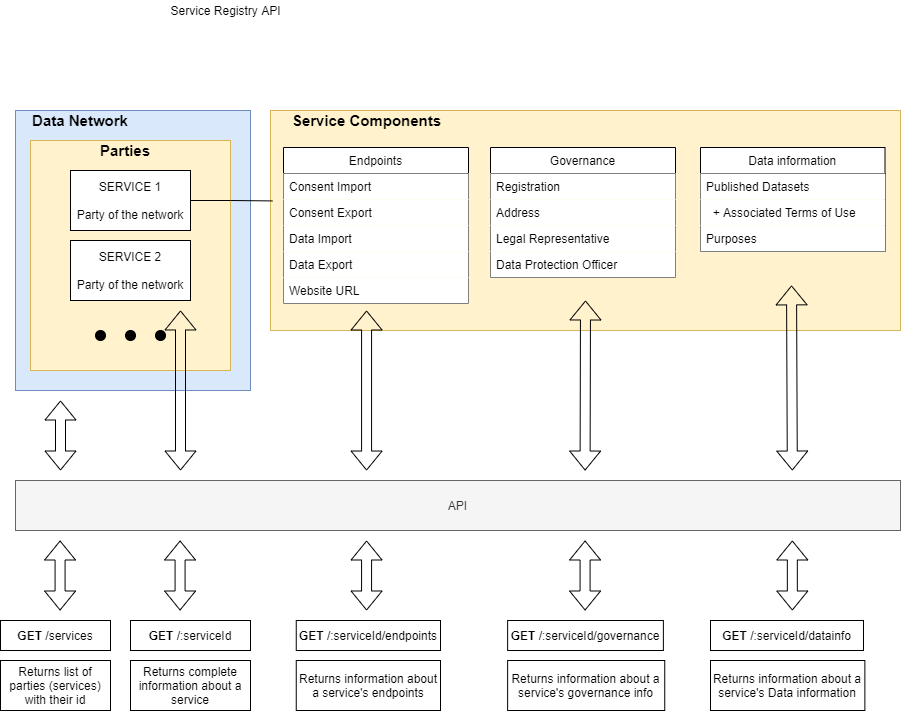

The diagram above was exported from draw.io. Its source (the exported page's mxGraphModel, read from the mxfile embedded in the PNG):
<mxGraphModel dx="1422" dy="737" grid="1" gridSize="10" guides="1" tooltips="1" connect="1" arrows="1" fold="1" page="1" pageScale="1" pageWidth="850" pageHeight="1100" math="0" shadow="0">
  <root>
    <mxCell id="0" />
    <mxCell id="1" parent="0" />
    <mxCell id="PMthtKGmymJnPdU3PjTH-40" value="" style="rounded=0;whiteSpace=wrap;html=1;fillColor=#fff2cc;strokeColor=#d6b656;" parent="1" vertex="1">
      <mxGeometry x="470" y="120" width="630" height="220" as="geometry" />
    </mxCell>
    <mxCell id="PMthtKGmymJnPdU3PjTH-37" value="" style="rounded=0;whiteSpace=wrap;html=1;fillColor=#dae8fc;strokeColor=#6c8ebf;" parent="1" vertex="1">
      <mxGeometry x="215" y="120" width="235" height="280" as="geometry" />
    </mxCell>
    <mxCell id="PMthtKGmymJnPdU3PjTH-35" value="" style="rounded=0;whiteSpace=wrap;html=1;fillColor=#fff2cc;strokeColor=#d6b656;" parent="1" vertex="1">
      <mxGeometry x="230" y="150" width="200" height="230" as="geometry" />
    </mxCell>
    <mxCell id="PMthtKGmymJnPdU3PjTH-1" value="Service Registry API" style="text;html=1;strokeColor=none;fillColor=none;align=center;verticalAlign=middle;whiteSpace=wrap;rounded=0;" parent="1" vertex="1">
      <mxGeometry x="368" y="10" width="115" height="20" as="geometry" />
    </mxCell>
    <mxCell id="PMthtKGmymJnPdU3PjTH-42" style="edgeStyle=orthogonalEdgeStyle;rounded=0;orthogonalLoop=1;jettySize=auto;html=1;exitX=1;exitY=0.5;exitDx=0;exitDy=0;entryX=0.003;entryY=0.411;entryDx=0;entryDy=0;entryPerimeter=0;endArrow=none;endFill=0;" parent="1" source="PMthtKGmymJnPdU3PjTH-3" target="PMthtKGmymJnPdU3PjTH-40" edge="1">
      <mxGeometry relative="1" as="geometry" />
    </mxCell>
    <mxCell id="PMthtKGmymJnPdU3PjTH-3" value="SERVICE 1&lt;br&gt;&lt;br&gt;Party of the network" style="rounded=0;whiteSpace=wrap;html=1;" parent="1" vertex="1">
      <mxGeometry x="270" y="180" width="120" height="60" as="geometry" />
    </mxCell>
    <mxCell id="PMthtKGmymJnPdU3PjTH-5" value="Endpoints" style="swimlane;fontStyle=0;childLayout=stackLayout;horizontal=1;startSize=26;horizontalStack=0;resizeParent=1;resizeParentMax=0;resizeLast=0;collapsible=1;marginBottom=0;" parent="1" vertex="1">
      <mxGeometry x="483" y="157" width="185" height="156" as="geometry" />
    </mxCell>
    <mxCell id="PMthtKGmymJnPdU3PjTH-6" value="Consent Import" style="text;strokeColor=none;align=left;verticalAlign=top;spacingLeft=4;spacingRight=4;overflow=hidden;rotatable=0;points=[[0,0.5],[1,0.5]];portConstraint=eastwest;fillColor=#ffffff;" parent="PMthtKGmymJnPdU3PjTH-5" vertex="1">
      <mxGeometry y="26" width="185" height="26" as="geometry" />
    </mxCell>
    <mxCell id="PMthtKGmymJnPdU3PjTH-7" value="Consent Export" style="text;strokeColor=none;align=left;verticalAlign=top;spacingLeft=4;spacingRight=4;overflow=hidden;rotatable=0;points=[[0,0.5],[1,0.5]];portConstraint=eastwest;fillColor=#ffffff;" parent="PMthtKGmymJnPdU3PjTH-5" vertex="1">
      <mxGeometry y="52" width="185" height="26" as="geometry" />
    </mxCell>
    <mxCell id="PMthtKGmymJnPdU3PjTH-8" value="Data Import" style="text;strokeColor=none;align=left;verticalAlign=top;spacingLeft=4;spacingRight=4;overflow=hidden;rotatable=0;points=[[0,0.5],[1,0.5]];portConstraint=eastwest;fillColor=#ffffff;" parent="PMthtKGmymJnPdU3PjTH-5" vertex="1">
      <mxGeometry y="78" width="185" height="26" as="geometry" />
    </mxCell>
    <mxCell id="PMthtKGmymJnPdU3PjTH-9" value="Data Export" style="text;strokeColor=none;align=left;verticalAlign=top;spacingLeft=4;spacingRight=4;overflow=hidden;rotatable=0;points=[[0,0.5],[1,0.5]];portConstraint=eastwest;fillColor=#ffffff;" parent="PMthtKGmymJnPdU3PjTH-5" vertex="1">
      <mxGeometry y="104" width="185" height="26" as="geometry" />
    </mxCell>
    <mxCell id="PMthtKGmymJnPdU3PjTH-17" value="Website URL" style="text;strokeColor=none;align=left;verticalAlign=top;spacingLeft=4;spacingRight=4;overflow=hidden;rotatable=0;points=[[0,0.5],[1,0.5]];portConstraint=eastwest;fillColor=#ffffff;" parent="PMthtKGmymJnPdU3PjTH-5" vertex="1">
      <mxGeometry y="130" width="185" height="26" as="geometry" />
    </mxCell>
    <mxCell id="PMthtKGmymJnPdU3PjTH-10" value="Governance" style="swimlane;fontStyle=0;childLayout=stackLayout;horizontal=1;startSize=26;horizontalStack=0;resizeParent=1;resizeParentMax=0;resizeLast=0;collapsible=1;marginBottom=0;" parent="1" vertex="1">
      <mxGeometry x="690" y="157" width="185" height="130" as="geometry" />
    </mxCell>
    <mxCell id="PMthtKGmymJnPdU3PjTH-11" value="Registration" style="text;strokeColor=none;align=left;verticalAlign=top;spacingLeft=4;spacingRight=4;overflow=hidden;rotatable=0;points=[[0,0.5],[1,0.5]];portConstraint=eastwest;fillColor=#ffffff;" parent="PMthtKGmymJnPdU3PjTH-10" vertex="1">
      <mxGeometry y="26" width="185" height="26" as="geometry" />
    </mxCell>
    <mxCell id="PMthtKGmymJnPdU3PjTH-12" value="Address" style="text;strokeColor=none;align=left;verticalAlign=top;spacingLeft=4;spacingRight=4;overflow=hidden;rotatable=0;points=[[0,0.5],[1,0.5]];portConstraint=eastwest;fillColor=#ffffff;" parent="PMthtKGmymJnPdU3PjTH-10" vertex="1">
      <mxGeometry y="52" width="185" height="26" as="geometry" />
    </mxCell>
    <mxCell id="PMthtKGmymJnPdU3PjTH-13" value="Legal Representative" style="text;strokeColor=none;align=left;verticalAlign=top;spacingLeft=4;spacingRight=4;overflow=hidden;rotatable=0;points=[[0,0.5],[1,0.5]];portConstraint=eastwest;fillColor=#ffffff;" parent="PMthtKGmymJnPdU3PjTH-10" vertex="1">
      <mxGeometry y="78" width="185" height="26" as="geometry" />
    </mxCell>
    <mxCell id="PMthtKGmymJnPdU3PjTH-14" value="Data Protection Officer" style="text;strokeColor=none;align=left;verticalAlign=top;spacingLeft=4;spacingRight=4;overflow=hidden;rotatable=0;points=[[0,0.5],[1,0.5]];portConstraint=eastwest;fillColor=#ffffff;" parent="PMthtKGmymJnPdU3PjTH-10" vertex="1">
      <mxGeometry y="104" width="185" height="26" as="geometry" />
    </mxCell>
    <mxCell id="PMthtKGmymJnPdU3PjTH-18" value="Data information" style="swimlane;fontStyle=0;childLayout=stackLayout;horizontal=1;startSize=26;horizontalStack=0;resizeParent=1;resizeParentMax=0;resizeLast=0;collapsible=1;marginBottom=0;" parent="1" vertex="1">
      <mxGeometry x="900" y="157" width="184.5" height="104" as="geometry" />
    </mxCell>
    <mxCell id="PMthtKGmymJnPdU3PjTH-20" value="Published Datasets" style="text;strokeColor=none;align=left;verticalAlign=top;spacingLeft=4;spacingRight=4;overflow=hidden;rotatable=0;points=[[0,0.5],[1,0.5]];portConstraint=eastwest;fillColor=#ffffff;" parent="PMthtKGmymJnPdU3PjTH-18" vertex="1">
      <mxGeometry y="26" width="184.5" height="26" as="geometry" />
    </mxCell>
    <mxCell id="PMthtKGmymJnPdU3PjTH-22" value="  + Associated Terms of Use" style="text;strokeColor=none;align=left;verticalAlign=top;spacingLeft=4;spacingRight=4;overflow=hidden;rotatable=0;points=[[0,0.5],[1,0.5]];portConstraint=eastwest;fillColor=#ffffff;" parent="PMthtKGmymJnPdU3PjTH-18" vertex="1">
      <mxGeometry y="52" width="184.5" height="26" as="geometry" />
    </mxCell>
    <mxCell id="PMthtKGmymJnPdU3PjTH-33" value="Purposes" style="text;strokeColor=none;align=left;verticalAlign=top;spacingLeft=4;spacingRight=4;overflow=hidden;rotatable=0;points=[[0,0.5],[1,0.5]];portConstraint=eastwest;fillColor=#ffffff;" parent="PMthtKGmymJnPdU3PjTH-18" vertex="1">
      <mxGeometry y="78" width="184.5" height="26" as="geometry" />
    </mxCell>
    <mxCell id="PMthtKGmymJnPdU3PjTH-25" value="SERVICE 2&lt;br&gt;&lt;br&gt;Party of the network" style="rounded=0;whiteSpace=wrap;html=1;" parent="1" vertex="1">
      <mxGeometry x="270" y="250" width="120" height="60" as="geometry" />
    </mxCell>
    <mxCell id="PMthtKGmymJnPdU3PjTH-27" value="" style="ellipse;whiteSpace=wrap;html=1;fillColor=#000000;" parent="1" vertex="1">
      <mxGeometry x="295" y="340" width="10" height="10" as="geometry" />
    </mxCell>
    <mxCell id="PMthtKGmymJnPdU3PjTH-28" value="" style="ellipse;whiteSpace=wrap;html=1;fillColor=#000000;" parent="1" vertex="1">
      <mxGeometry x="325" y="340" width="10" height="10" as="geometry" />
    </mxCell>
    <mxCell id="PMthtKGmymJnPdU3PjTH-29" value="" style="ellipse;whiteSpace=wrap;html=1;fillColor=#000000;" parent="1" vertex="1">
      <mxGeometry x="355" y="340" width="10" height="10" as="geometry" />
    </mxCell>
    <mxCell id="PMthtKGmymJnPdU3PjTH-34" value="API" style="rounded=0;whiteSpace=wrap;html=1;fillColor=#f5f5f5;strokeColor=#666666;fontColor=#333333;" parent="1" vertex="1">
      <mxGeometry x="215" y="490" width="885" height="50" as="geometry" />
    </mxCell>
    <mxCell id="PMthtKGmymJnPdU3PjTH-36" value="&lt;font style=&quot;font-size: 15px&quot;&gt;&lt;b&gt;Parties&lt;/b&gt;&lt;/font&gt;" style="text;html=1;strokeColor=none;fillColor=none;align=center;verticalAlign=middle;whiteSpace=wrap;rounded=0;" parent="1" vertex="1">
      <mxGeometry x="305" y="150" width="40" height="20" as="geometry" />
    </mxCell>
    <mxCell id="PMthtKGmymJnPdU3PjTH-38" value="&lt;font style=&quot;font-size: 15px&quot;&gt;&lt;b&gt;Data Network&lt;/b&gt;&lt;/font&gt;" style="text;html=1;strokeColor=none;fillColor=none;align=center;verticalAlign=middle;whiteSpace=wrap;rounded=0;" parent="1" vertex="1">
      <mxGeometry x="230" y="120" width="100" height="20" as="geometry" />
    </mxCell>
    <mxCell id="PMthtKGmymJnPdU3PjTH-41" value="&lt;font style=&quot;font-size: 15px&quot;&gt;&lt;b&gt;Service Components&lt;/b&gt;&lt;/font&gt;" style="text;html=1;strokeColor=none;fillColor=none;align=center;verticalAlign=middle;whiteSpace=wrap;rounded=0;" parent="1" vertex="1">
      <mxGeometry x="483" y="120" width="167" height="20" as="geometry" />
    </mxCell>
    <mxCell id="PMthtKGmymJnPdU3PjTH-43" value="" style="shape=flexArrow;endArrow=classic;startArrow=classic;html=1;" parent="1" edge="1">
      <mxGeometry width="100" height="100" relative="1" as="geometry">
        <mxPoint x="260" y="480" as="sourcePoint" />
        <mxPoint x="260" y="410" as="targetPoint" />
      </mxGeometry>
    </mxCell>
    <mxCell id="PMthtKGmymJnPdU3PjTH-48" value="&lt;b&gt;GET &lt;/b&gt;/services" style="rounded=0;whiteSpace=wrap;html=1;fillColor=#ffffff;" parent="1" vertex="1">
      <mxGeometry x="200" y="630" width="110" height="30" as="geometry" />
    </mxCell>
    <mxCell id="PMthtKGmymJnPdU3PjTH-50" value="" style="shape=flexArrow;endArrow=classic;startArrow=classic;html=1;entryX=0.75;entryY=0.739;entryDx=0;entryDy=0;entryPerimeter=0;" parent="1" target="PMthtKGmymJnPdU3PjTH-35" edge="1">
      <mxGeometry width="100" height="100" relative="1" as="geometry">
        <mxPoint x="380" y="480" as="sourcePoint" />
        <mxPoint x="380" y="410" as="targetPoint" />
      </mxGeometry>
    </mxCell>
    <mxCell id="PMthtKGmymJnPdU3PjTH-51" value="&lt;b&gt;GET &lt;/b&gt;/:serviceId" style="rounded=0;whiteSpace=wrap;html=1;fillColor=#ffffff;" parent="1" vertex="1">
      <mxGeometry x="330" y="630" width="120" height="30" as="geometry" />
    </mxCell>
    <mxCell id="PMthtKGmymJnPdU3PjTH-53" value="" style="shape=flexArrow;endArrow=classic;startArrow=classic;html=1;" parent="1" edge="1">
      <mxGeometry width="100" height="100" relative="1" as="geometry">
        <mxPoint x="259.58" y="620" as="sourcePoint" />
        <mxPoint x="259.58" y="550" as="targetPoint" />
      </mxGeometry>
    </mxCell>
    <mxCell id="PMthtKGmymJnPdU3PjTH-54" value="" style="shape=flexArrow;endArrow=classic;startArrow=classic;html=1;" parent="1" edge="1">
      <mxGeometry width="100" height="100" relative="1" as="geometry">
        <mxPoint x="379.5799999999999" y="620" as="sourcePoint" />
        <mxPoint x="379.5799999999999" y="550" as="targetPoint" />
      </mxGeometry>
    </mxCell>
    <mxCell id="PMthtKGmymJnPdU3PjTH-55" value="" style="shape=flexArrow;endArrow=classic;startArrow=classic;html=1;" parent="1" edge="1">
      <mxGeometry width="100" height="100" relative="1" as="geometry">
        <mxPoint x="566.0799999999999" y="620" as="sourcePoint" />
        <mxPoint x="566.0799999999999" y="550" as="targetPoint" />
      </mxGeometry>
    </mxCell>
    <mxCell id="PMthtKGmymJnPdU3PjTH-56" value="&lt;b&gt;GET &lt;/b&gt;/:serviceId/endpoints" style="rounded=0;whiteSpace=wrap;html=1;fillColor=#ffffff;" parent="1" vertex="1">
      <mxGeometry x="495.75" y="630" width="144.25" height="30" as="geometry" />
    </mxCell>
    <mxCell id="PMthtKGmymJnPdU3PjTH-57" value="" style="shape=flexArrow;endArrow=classic;startArrow=classic;html=1;" parent="1" edge="1">
      <mxGeometry width="100" height="100" relative="1" as="geometry">
        <mxPoint x="566.08" y="480.03" as="sourcePoint" />
        <mxPoint x="566.08" y="320" as="targetPoint" />
      </mxGeometry>
    </mxCell>
    <mxCell id="PMthtKGmymJnPdU3PjTH-58" value="" style="shape=flexArrow;endArrow=classic;startArrow=classic;html=1;" parent="1" edge="1">
      <mxGeometry width="100" height="100" relative="1" as="geometry">
        <mxPoint x="784.5799999999999" y="480.03" as="sourcePoint" />
        <mxPoint x="785" y="310" as="targetPoint" />
      </mxGeometry>
    </mxCell>
    <mxCell id="PMthtKGmymJnPdU3PjTH-59" value="" style="shape=flexArrow;endArrow=classic;startArrow=classic;html=1;entryX=0.827;entryY=0.795;entryDx=0;entryDy=0;entryPerimeter=0;" parent="1" target="PMthtKGmymJnPdU3PjTH-40" edge="1">
      <mxGeometry width="100" height="100" relative="1" as="geometry">
        <mxPoint x="991.8299999999997" y="480.03" as="sourcePoint" />
        <mxPoint x="991.8299999999997" y="319.9999999999999" as="targetPoint" />
      </mxGeometry>
    </mxCell>
    <mxCell id="PMthtKGmymJnPdU3PjTH-60" value="&lt;b&gt;GET &lt;/b&gt;/:serviceId/governance" style="rounded=0;whiteSpace=wrap;html=1;fillColor=#ffffff;" parent="1" vertex="1">
      <mxGeometry x="707.13" y="630" width="155.75" height="30" as="geometry" />
    </mxCell>
    <mxCell id="PMthtKGmymJnPdU3PjTH-61" value="&lt;b&gt;GET &lt;/b&gt;/:serviceId/datainfo" style="rounded=0;whiteSpace=wrap;html=1;fillColor=#ffffff;" parent="1" vertex="1">
      <mxGeometry x="910" y="630" width="153" height="30" as="geometry" />
    </mxCell>
    <mxCell id="PMthtKGmymJnPdU3PjTH-62" value="" style="shape=flexArrow;endArrow=classic;startArrow=classic;html=1;" parent="1" edge="1">
      <mxGeometry width="100" height="100" relative="1" as="geometry">
        <mxPoint x="784.5799999999999" y="620" as="sourcePoint" />
        <mxPoint x="784.5799999999999" y="550" as="targetPoint" />
      </mxGeometry>
    </mxCell>
    <mxCell id="PMthtKGmymJnPdU3PjTH-63" value="" style="shape=flexArrow;endArrow=classic;startArrow=classic;html=1;" parent="1" edge="1">
      <mxGeometry width="100" height="100" relative="1" as="geometry">
        <mxPoint x="991.8299999999997" y="620" as="sourcePoint" />
        <mxPoint x="991.8299999999997" y="550" as="targetPoint" />
      </mxGeometry>
    </mxCell>
    <mxCell id="PMthtKGmymJnPdU3PjTH-65" value="&lt;span&gt;Returns list of parties (services) with their id&lt;/span&gt;" style="rounded=0;whiteSpace=wrap;html=1;fillColor=#ffffff;" parent="1" vertex="1">
      <mxGeometry x="200" y="670" width="110" height="50" as="geometry" />
    </mxCell>
    <mxCell id="PMthtKGmymJnPdU3PjTH-66" value="&lt;span&gt;Returns complete information about a service&lt;/span&gt;" style="rounded=0;whiteSpace=wrap;html=1;fillColor=#ffffff;" parent="1" vertex="1">
      <mxGeometry x="330" y="670" width="120" height="50" as="geometry" />
    </mxCell>
    <mxCell id="PMthtKGmymJnPdU3PjTH-67" value="&lt;span&gt;Returns information about a service's endpoints&lt;/span&gt;" style="rounded=0;whiteSpace=wrap;html=1;fillColor=#ffffff;" parent="1" vertex="1">
      <mxGeometry x="495.75" y="670" width="144.25" height="50" as="geometry" />
    </mxCell>
    <mxCell id="PMthtKGmymJnPdU3PjTH-68" value="&lt;span&gt;Returns information about a service's governance info&lt;/span&gt;" style="rounded=0;whiteSpace=wrap;html=1;fillColor=#ffffff;" parent="1" vertex="1">
      <mxGeometry x="707.13" y="670" width="157.12" height="50" as="geometry" />
    </mxCell>
    <mxCell id="PMthtKGmymJnPdU3PjTH-69" value="&lt;span&gt;Returns information about a service's Data information&lt;/span&gt;" style="rounded=0;whiteSpace=wrap;html=1;fillColor=#ffffff;" parent="1" vertex="1">
      <mxGeometry x="910" y="670" width="154.37" height="50" as="geometry" />
    </mxCell>
  </root>
</mxGraphModel>